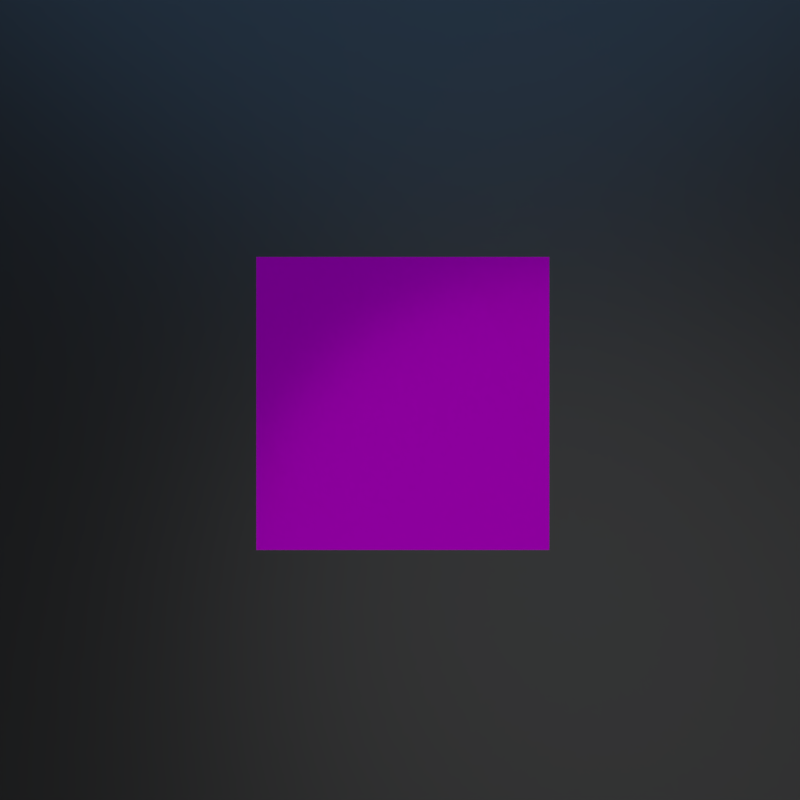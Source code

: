 # Source: INFO.blend  (saved by Blender 2.79.0; exported with 4.5.12 LTS)
import bpy
from mathutils import Matrix  # noqa: F401  (used for matrix-valued properties, if any)

bpy.ops.wm.read_factory_settings(use_empty=True)
scene = bpy.context.scene
scene.name = 'Scene'

# ---- collections
col_collection_1 = bpy.data.collections.new('Collection 1'); scene.collection.children.link(col_collection_1)

# ---- materials (node trees are filled in below, after node groups)
mat_info01_template = bpy.data.materials.new('info01_TEMPLATE')
mat_info01_template.alpha_threshold = 0.0
mat_info01_template.roughness = 0.5
mat_base = bpy.data.materials.new('base')
mat_base.alpha_threshold = 0.0
mat_base.diffuse_color = (0.15, 0.15, 0.15, 1.0)
mat_base.roughness = 0.5

# ---- node groups
ng_decal_info_group = bpy.data.node_groups.new('Decal Info Group', 'ShaderNodeTree')
_s = ng_decal_info_group.interface.new_socket(name='Shader', in_out='OUTPUT', socket_type='NodeSocketShader')
_s = ng_decal_info_group.interface.new_socket(name='Info Color', in_out='INPUT', socket_type='NodeSocketColor')
_s.default_value = (0.5793, 0.5793, 0.5793, 1.0)
_s = ng_decal_info_group.interface.new_socket(name='Info Metallic', in_out='INPUT', socket_type='NodeSocketFloat')
_s.subtype = 'FACTOR'
_s.min_value = 0.0
_s.max_value = 1.0
_s = ng_decal_info_group.interface.new_socket(name='Info Roughness', in_out='INPUT', socket_type='NodeSocketFloat')
_s.subtype = 'FACTOR'
_s.default_value = 0.2
_s.min_value = 0.0
_s.max_value = 1.0
_s = ng_decal_info_group.interface.new_socket(name='Info Specular', in_out='INPUT', socket_type='NodeSocketFloat')
_s.subtype = 'FACTOR'
_s.min_value = 0.0
_s.max_value = 1.0
_s = ng_decal_info_group.interface.new_socket(name='Info Specular Tint', in_out='INPUT', socket_type='NodeSocketFloat')
_s.subtype = 'FACTOR'
_s.min_value = 0.0
_s.max_value = 1.0
_s = ng_decal_info_group.interface.new_socket(name='Info Anisotropic', in_out='INPUT', socket_type='NodeSocketFloat')
_s.subtype = 'FACTOR'
_s.min_value = 0.0
_s.max_value = 1.0
_s = ng_decal_info_group.interface.new_socket(name='Info Anisotropic Rotation', in_out='INPUT', socket_type='NodeSocketFloat')
_s.subtype = 'FACTOR'
_s.min_value = 0.0
_s.max_value = 1.0
_s = ng_decal_info_group.interface.new_socket(name='Info Sheen', in_out='INPUT', socket_type='NodeSocketFloat')
_s.subtype = 'FACTOR'
_s.min_value = 0.0
_s.max_value = 1.0
_s = ng_decal_info_group.interface.new_socket(name='Info Sheen Tint', in_out='INPUT', socket_type='NodeSocketFloat')
_s.subtype = 'FACTOR'
_s.min_value = 0.0
_s.max_value = 1.0
_s = ng_decal_info_group.interface.new_socket(name='Info Clearcoat', in_out='INPUT', socket_type='NodeSocketFloat')
_s.subtype = 'FACTOR'
_s.min_value = 0.0
_s.max_value = 1.0
_s = ng_decal_info_group.interface.new_socket(name='Info Clearcoat Roughness', in_out='INPUT', socket_type='NodeSocketFloat')
_s.subtype = 'FACTOR'
_s.min_value = 0.0
_s.max_value = 1.0
_s = ng_decal_info_group.interface.new_socket(name='Info IOR', in_out='INPUT', socket_type='NodeSocketFloat')
_s.min_value = 0.0
_s.max_value = 1000.0
_s = ng_decal_info_group.interface.new_socket(name='Info Transmission', in_out='INPUT', socket_type='NodeSocketFloat')
_s.subtype = 'FACTOR'
_s.min_value = 0.0
_s.max_value = 1.0
_s = ng_decal_info_group.interface.new_socket(name='Invert', in_out='INPUT', socket_type='NodeSocketFloat')
_s.subtype = 'FACTOR'
_s.default_value = 1.0
_s.min_value = 0.0
_s.max_value = 1.0
_s = ng_decal_info_group.interface.new_socket(name='Alpha', in_out='INPUT', socket_type='NodeSocketColor')
_N = ng_decal_info_group.nodes; _L = ng_decal_info_group.links
n0 = _N.new('ShaderNodeBsdfTransparent'); n0.name = 'Transparent BSDF'; n0.location = (247, -354)
n1 = _N.new('ShaderNodeMixShader'); n1.name = 'Mix Shader'; n1.location = (498, -152)
n2 = _N.new('NodeGroupOutput'); n2.name = 'Group Output'; n2.location = (857, -88)
n3 = _N.new('ShaderNodeInvert'); n3.name = 'Invert'; n3.location = (-262, -267)
n4 = _N.new('ShaderNodeBsdfAnisotropic'); n4.name = 'Glossy BSDF'; n4.location = (290, 32)
n4.distribution = 'GGX'
n5 = _N.new('NodeGroupInput'); n5.name = 'Group Input'; n5.location = (-775, -19)
n6 = _N.new('ShaderNodeInvert'); n6.name = 'Invert.001'; n6.location = (-305, 58)
n7 = _N.new('ShaderNodeBsdfPrincipled'); n7.name = 'Principled BSDF'; n7.location = (240, 560)
n7.width = 150
n7.distribution = 'GGX'
n7.subsurface_method = 'BURLEY'
n7.inputs[9].default_value = (1.0, 1.0, 1.0)
n8 = _N.new('ShaderNodeMath'); n8.name = 'Math'; n8.location = (0, 0)
n8.operation = 'POWER'
_L.new(n0.outputs[0], n1.inputs[2])
_L.new(n1.outputs[0], n2.inputs[0])
_L.new(n3.outputs[0], n1.inputs[0])
_L.new(n5.outputs[14], n3.inputs[1])
_L.new(n5.outputs[0], n6.inputs[1])
_L.new(n6.outputs[0], n4.inputs[0])
_L.new(n5.outputs[13], n6.inputs[0])
_L.new(n6.outputs[0], n7.inputs[0])
_L.new(n5.outputs[1], n7.inputs[1])
_L.new(n5.outputs[3], n7.inputs[13])
_L.new(n5.outputs[4], n7.inputs[14])
_L.new(n5.outputs[2], n7.inputs[2])
_L.new(n5.outputs[5], n7.inputs[15])
_L.new(n5.outputs[6], n7.inputs[16])
_L.new(n5.outputs[7], n7.inputs[24])
_L.new(n5.outputs[9], n7.inputs[19])
_L.new(n5.outputs[10], n7.inputs[20])
_L.new(n5.outputs[11], n7.inputs[3])
_L.new(n5.outputs[12], n7.inputs[18])
_L.new(n7.outputs[0], n1.inputs[1])
_L.new(n5.outputs[2], n8.inputs[0])
_L.new(n8.outputs[0], n4.inputs[1])
n2.is_active_output = True

# ---- material node trees
mat_info01_template.use_nodes = True; mat_info01_template.node_tree.nodes.clear()
_N = mat_info01_template.node_tree.nodes; _L = mat_info01_template.node_tree.links
n0 = _N.new('ShaderNodeOutputMaterial'); n0.name = 'Material Output'; n0.location = (188, 348)
n1 = _N.new('ShaderNodeGroup'); n1.name = 'Group'; n1.location = (-192, 385)
n1.width = 227
n1.node_tree = ng_decal_info_group
n1.inputs[1].default_value = 0.3
n1.inputs[2].default_value = 0.2
n1.inputs[3].default_value = 0.5
n1.inputs[4].default_value = 0.0
n1.inputs[5].default_value = 0.0
n1.inputs[6].default_value = 0.0
n1.inputs[7].default_value = 0.0
n1.inputs[8].default_value = 0.5
n1.inputs[9].default_value = 0.0
n1.inputs[10].default_value = 0.03
n1.inputs[11].default_value = 1.45
n1.inputs[12].default_value = 0.0
n1.inputs[13].default_value = 0.0
n2 = _N.new('ShaderNodeTexImage'); n2.name = 'Image Texture'; n2.location = (-662, 324)
n2.label = 'info INFO'
n2.width = 295
_L.new(n1.outputs[0], n0.inputs[0])
_L.new(n2.outputs[1], n1.inputs[14])
_L.new(n2.outputs[0], n1.inputs[0])
n0.is_active_output = True
mat_base.use_nodes = True; mat_base.node_tree.nodes.clear()
_N = mat_base.node_tree.nodes; _L = mat_base.node_tree.links
n0 = _N.new('ShaderNodeOutputMaterial'); n0.name = 'Material Output'; n0.location = (300, 300)
n1 = _N.new('ShaderNodeBsdfDiffuse'); n1.name = 'Diffuse BSDF'; n1.location = (-22, 188)
n1.inputs[0].default_value = (0.1376, 0.1376, 0.1376, 1.0)
n2 = _N.new('ShaderNodeBsdfAnisotropic'); n2.name = 'Glossy BSDF'; n2.location = (-18, 372)
n2.distribution = 'GGX'
n2.inputs[0].default_value = (0.1, 0.1, 0.1, 1.0)
n2.inputs[1].default_value = 0.4472
_L.new(n2.outputs[0], n0.inputs[0])
n0.is_active_output = True

# ---- world
world_world = bpy.data.worlds.new('World'); scene.world = world_world
world_world.use_nodes = True; world_world.node_tree.nodes.clear()
_N = world_world.node_tree.nodes; _L = world_world.node_tree.links
n0 = _N.new('ShaderNodeMath'); n0.name = 'Math.001'; n0.location = (3, 138)
n0.inputs[1].default_value = 1.0
n1 = _N.new('ShaderNodeMath'); n1.name = 'Math.003'; n1.location = (376, 139)
n1.operation = 'MULTIPLY'
n1.inputs[1].default_value = 1.0
n2 = _N.new('ShaderNodeMath'); n2.name = 'Math.002'; n2.location = (198, 135)
n2.operation = 'POWER'
n2.inputs[1].default_value = 0.1
n3 = _N.new('ShaderNodeMath'); n3.name = 'Math'; n3.location = (-179, 137)
n3.operation = 'MULTIPLY'
n4 = _N.new('ShaderNodeBackground'); n4.name = 'Background'; n4.location = (630, 254)
n4.inputs[0].default_value = (0.05088, 0.05088, 0.05088, 1.0)
n5 = _N.new('ShaderNodeOutputWorld'); n5.name = 'World Output'; n5.location = (890, 246)
n6 = _N.new('ShaderNodeTexCoord'); n6.name = 'Texture Coordinate'; n6.location = (-1202, 211)
n7 = _N.new('ShaderNodeMapping'); n7.name = 'Mapping'; n7.location = (-884, 241)
_L.new(n4.outputs[0], n5.inputs[0])
_L.new(n3.outputs[0], n0.inputs[0])
_L.new(n0.outputs[0], n2.inputs[0])
_L.new(n2.outputs[0], n1.inputs[0])
_L.new(n1.outputs[0], n4.inputs[1])
_L.new(n6.outputs[0], n7.inputs[0])
n5.is_active_output = True
world_world.color = (0.05088, 0.05088, 0.05088)
world_world.use_sun_shadow = False
world_world.sun_shadow_jitter_overblur = 0.0
world_world.cycles.sampling_method = 'MANUAL'

# ---- cameras
cam_camera_001 = bpy.data.cameras.new('Camera.001')
cam_camera_001.lens = 20.0
cam_camera_001.sensor_width = 32.0
cam_camera_001.sensor_height = 18.0
cam_camera_001.dof.focus_distance = 0.0

# ---- lights
light_sun_001 = bpy.data.lights.new('Sun.001', 'SUN')
light_sun_001.color = (0.1966, 0.5183, 1.0)
light_sun_001.transmission_factor = 0.0
light_sun_001.angle = 1.571
light_sun_001.energy = 1.0
light_sun_001.shadow_buffer_clip_start = 0.5
light_sun_001.shadow_soft_size = 1.0
light_sun_001.shadow_cascade_max_distance = 1000.0
light_sun = bpy.data.lights.new('Sun', 'SUN')
light_sun.transmission_factor = 0.0
light_sun.angle = 1.221
light_sun.energy = 0.4
light_sun.shadow_buffer_clip_start = 0.5
light_sun.shadow_soft_size = 0.7
light_sun.shadow_cascade_max_distance = 1000.0

# ---- meshes
me_cube_006 = bpy.data.meshes.new('Cube.006')
me_cube_006.from_pydata([(-0.1, -0.1, 0.0), (-0.1, 0.1, 0.0), (0.1, -0.1, 0.0), (0.1, 0.1, 0.0)], [], [(3, 1, 0, 2)])
_uv = me_cube_006.uv_layers.new(name='UVMap')
_uv.uv.foreach_set('vector', [1.0, 1.0, 0.0, 1.0, 5.96e-08, 0.0, 1.0, 0.0])
me_cube_006.materials.append(mat_info01_template)
me_cube_006.use_remesh_preserve_volume = False
me_cube_006.use_remesh_preserve_attributes = False
me_cube_006.use_mirror_vertex_groups = False
me_cube_006.auto_texspace = False
me_cube_006.update()
me_plane = bpy.data.meshes.new('Plane')
me_plane.from_pydata([(-1.0, -1.0, 0.0), (1.0, -1.0, 0.0), (-1.0, 1.0, 0.0), (1.0, 1.0, 0.0)], [], [(0, 1, 3, 2)])
me_plane.materials.append(mat_base)
me_plane.use_remesh_preserve_volume = False
me_plane.use_remesh_preserve_attributes = False
me_plane.use_mirror_vertex_groups = False
me_plane.update()

# ---- objects
ob_info01_template = bpy.data.objects.new('info01_TEMPLATE', me_cube_006)
ob_camera = bpy.data.objects.new('Camera', cam_camera_001)
ob_plane = bpy.data.objects.new('Plane', me_plane)
ob_sun_001 = bpy.data.objects.new('Sun.001', light_sun_001)
ob_sun = bpy.data.objects.new('Sun', light_sun)

# ---- transforms, parenting, visibility, modifiers, constraints
ob_info01_template.location = (0.0, 0.0, 0.0)
ob_info01_template.visible_shadow = False
ob_info01_template.show_wire = True
ob_info01_template.show_all_edges = True
ob_info01_template.lineart.crease_threshold = 0.0
_m = ob_info01_template.modifiers.new('Displace', 'DISPLACE')
_m.mid_level = 0.9999
ob_camera.location = (-0.001923, 0.002367, 0.3413)
ob_camera.lineart.crease_threshold = 0.0
ob_plane.location = (0.0, 0.0, 0.0)
ob_plane.lineart.crease_threshold = 0.0
ob_sun_001.location = (-1.645, 2.587, 0.9139)
ob_sun_001.rotation_euler = (1.184, -0.2095, 3.19)
ob_sun_001.scale = (1.0, 1.0, 1.0)
ob_sun_001.lineart.crease_threshold = 0.0
ob_sun.location = (0.8454, -1.024, 1.72)
ob_sun.rotation_euler = (0.4559, 0.07666, 0.4985)
ob_sun.lineart.crease_threshold = 0.0

# ---- collection membership
col_collection_1.objects.link(ob_info01_template)
col_collection_1.objects.link(ob_camera)
col_collection_1.objects.link(ob_plane)
col_collection_1.objects.link(ob_sun_001)
col_collection_1.objects.link(ob_sun)

# ---- scene / render settings (as saved in the file)
scene.camera = ob_camera
scene.frame_start = 0; scene.frame_end = 250; scene.frame_set(0)
scene.render.engine = 'CYCLES'
scene.render.resolution_x = 512
scene.render.resolution_y = 512
scene.render.dither_intensity = 0.0
scene.render.film_transparent = True
scene.cycles.use_denoising = False
scene.cycles.samples = 64
scene.cycles.sampling_pattern = 'TABULATED_SOBOL'
scene.cycles.light_sampling_threshold = 0.0
scene.cycles.use_adaptive_sampling = False
scene.cycles.use_light_tree = False
scene.cycles.blur_glossy = 0.0
scene.cycles.sample_clamp_indirect = 0.0
scene.view_settings.view_transform = 'Standard'
bpy.context.view_layer.update()
